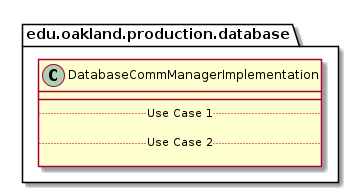

The diagram above was rendered by PlantUML. Its source (embedded in the PNG):
@startuml DatabaseCommManagerImplementation

package edu.oakland.production.database {
    class DatabaseCommManagerImplementation {
        __
        .. Use Case 1 ..

        .. Use Case 2 ..

    }
}

@enduml